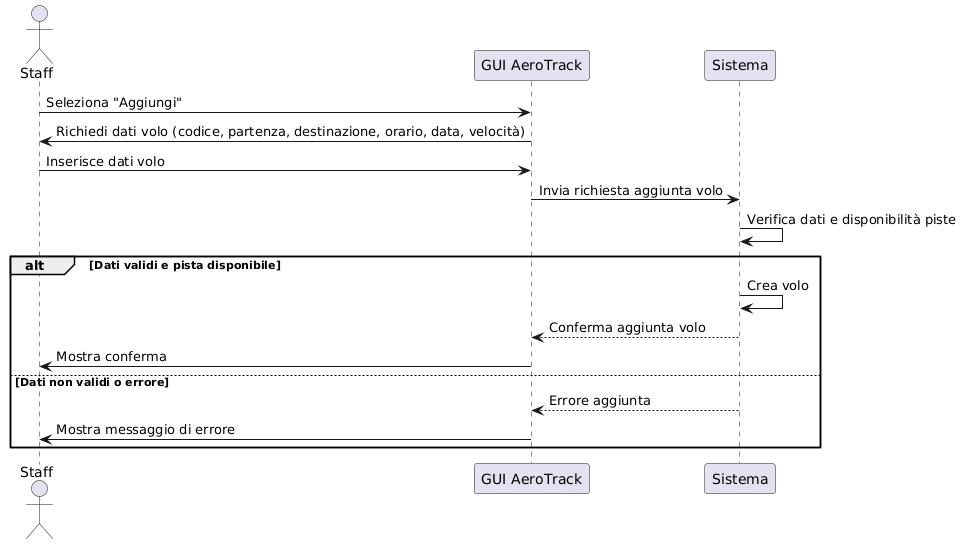

The diagram above was rendered by PlantUML. Its source (embedded in the PNG):
@startuml
actor Staff
participant "GUI AeroTrack" as GUI
participant "Sistema" as SYS

Staff -> GUI : Seleziona "Aggiungi"
GUI -> Staff : Richiedi dati volo (codice, partenza, destinazione, orario, data, velocità)
Staff -> GUI : Inserisce dati volo
GUI -> SYS : Invia richiesta aggiunta volo
SYS -> SYS : Verifica dati e disponibilità piste

alt Dati validi e pista disponibile
    SYS -> SYS : Crea volo
    SYS --> GUI : Conferma aggiunta volo
    GUI -> Staff : Mostra conferma
else Dati non validi o errore
    SYS --> GUI : Errore aggiunta
    GUI -> Staff : Mostra messaggio di errore
end
@enduml